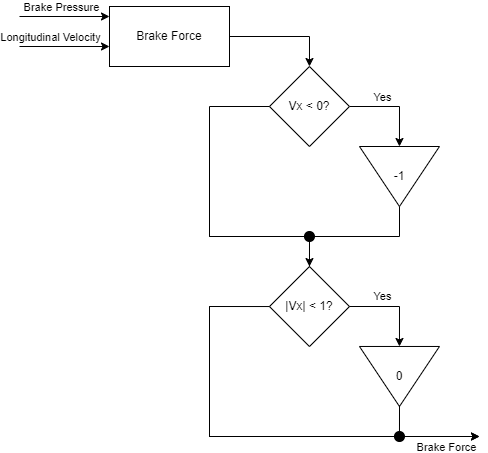

The diagram above was exported from draw.io. Its source (the exported page's mxGraphModel, read from the mxfile embedded in the PNG):
<mxGraphModel dx="996" dy="538" grid="0" gridSize="10" guides="1" tooltips="1" connect="1" arrows="1" fold="1" page="1" pageScale="1" pageWidth="850" pageHeight="1100" math="0" shadow="0">
  <root>
    <mxCell id="0" />
    <mxCell id="1" parent="0" />
    <mxCell id="9LYGyYiZsEYPYNcOtClu-3" style="edgeStyle=orthogonalEdgeStyle;rounded=0;orthogonalLoop=1;jettySize=auto;html=1;entryX=0.5;entryY=0;entryDx=0;entryDy=0;" edge="1" parent="1" source="9LYGyYiZsEYPYNcOtClu-1" target="9LYGyYiZsEYPYNcOtClu-2">
      <mxGeometry relative="1" as="geometry" />
    </mxCell>
    <mxCell id="9LYGyYiZsEYPYNcOtClu-1" value="Brake Force" style="rounded=0;whiteSpace=wrap;html=1;" vertex="1" parent="1">
      <mxGeometry x="110" y="20" width="120" height="60" as="geometry" />
    </mxCell>
    <mxCell id="9LYGyYiZsEYPYNcOtClu-9" style="edgeStyle=orthogonalEdgeStyle;rounded=0;orthogonalLoop=1;jettySize=auto;html=1;entryX=0;entryY=0.5;entryDx=0;entryDy=0;" edge="1" parent="1" source="9LYGyYiZsEYPYNcOtClu-2" target="9LYGyYiZsEYPYNcOtClu-8">
      <mxGeometry relative="1" as="geometry" />
    </mxCell>
    <mxCell id="9LYGyYiZsEYPYNcOtClu-10" value="Yes" style="edgeLabel;html=1;align=center;verticalAlign=middle;resizable=0;points=[];" vertex="1" connectable="0" parent="9LYGyYiZsEYPYNcOtClu-9">
      <mxGeometry x="-0.2597" y="2" relative="1" as="geometry">
        <mxPoint y="-8" as="offset" />
      </mxGeometry>
    </mxCell>
    <mxCell id="9LYGyYiZsEYPYNcOtClu-14" style="edgeStyle=orthogonalEdgeStyle;rounded=0;orthogonalLoop=1;jettySize=auto;html=1;entryX=0;entryY=0.5;entryDx=0;entryDy=0;startArrow=none;" edge="1" parent="1" source="9LYGyYiZsEYPYNcOtClu-24" target="9LYGyYiZsEYPYNcOtClu-6">
      <mxGeometry relative="1" as="geometry">
        <Array as="points">
          <mxPoint x="210" y="250" />
          <mxPoint x="210" y="250" />
          <mxPoint x="310" y="250" />
          <mxPoint x="310" y="340" />
          <mxPoint x="300" y="340" />
          <mxPoint x="300" y="320" />
        </Array>
      </mxGeometry>
    </mxCell>
    <mxCell id="9LYGyYiZsEYPYNcOtClu-2" value="Vx &amp;lt; 0?" style="rhombus;whiteSpace=wrap;html=1;" vertex="1" parent="1">
      <mxGeometry x="269.97" y="80" width="80" height="80" as="geometry" />
    </mxCell>
    <mxCell id="9LYGyYiZsEYPYNcOtClu-4" value="" style="endArrow=classic;html=1;rounded=0;entryX=0;entryY=0.5;entryDx=0;entryDy=0;" edge="1" parent="1">
      <mxGeometry width="50" height="50" relative="1" as="geometry">
        <mxPoint x="20" y="30" as="sourcePoint" />
        <mxPoint x="110" y="30" as="targetPoint" />
      </mxGeometry>
    </mxCell>
    <mxCell id="9LYGyYiZsEYPYNcOtClu-5" value="Brake Pressure" style="edgeLabel;html=1;align=center;verticalAlign=middle;resizable=0;points=[];" vertex="1" connectable="0" parent="9LYGyYiZsEYPYNcOtClu-4">
      <mxGeometry x="-0.0999" relative="1" as="geometry">
        <mxPoint y="-10" as="offset" />
      </mxGeometry>
    </mxCell>
    <mxCell id="9LYGyYiZsEYPYNcOtClu-20" style="edgeStyle=orthogonalEdgeStyle;rounded=0;orthogonalLoop=1;jettySize=auto;html=1;exitX=0;exitY=0.5;exitDx=0;exitDy=0;startArrow=none;" edge="1" parent="1" source="9LYGyYiZsEYPYNcOtClu-26">
      <mxGeometry relative="1" as="geometry">
        <mxPoint x="480" y="450" as="targetPoint" />
        <Array as="points">
          <mxPoint x="209.97" y="320" />
          <mxPoint x="209.97" y="450" />
          <mxPoint x="309.97" y="450" />
        </Array>
      </mxGeometry>
    </mxCell>
    <mxCell id="9LYGyYiZsEYPYNcOtClu-6" value="|Vx| &amp;lt; 1?" style="rhombus;whiteSpace=wrap;html=1;" vertex="1" parent="1">
      <mxGeometry x="269.97" y="280.04" width="80" height="80" as="geometry" />
    </mxCell>
    <mxCell id="9LYGyYiZsEYPYNcOtClu-15" style="edgeStyle=orthogonalEdgeStyle;rounded=0;orthogonalLoop=1;jettySize=auto;html=1;entryX=0.5;entryY=0;entryDx=0;entryDy=0;" edge="1" parent="1" target="9LYGyYiZsEYPYNcOtClu-6">
      <mxGeometry relative="1" as="geometry">
        <mxPoint x="399.9985714285715" y="199.9971428571427" as="sourcePoint" />
        <Array as="points">
          <mxPoint x="399.97" y="250.04000000000002" />
          <mxPoint x="309.97" y="250.04000000000002" />
        </Array>
      </mxGeometry>
    </mxCell>
    <mxCell id="9LYGyYiZsEYPYNcOtClu-8" value="-1" style="triangle;whiteSpace=wrap;html=1;direction=south;" vertex="1" parent="1">
      <mxGeometry x="359.97" y="160" width="80" height="60" as="geometry" />
    </mxCell>
    <mxCell id="9LYGyYiZsEYPYNcOtClu-16" style="edgeStyle=orthogonalEdgeStyle;rounded=0;orthogonalLoop=1;jettySize=auto;html=1;entryX=0;entryY=0.5;entryDx=0;entryDy=0;" edge="1" parent="1" target="9LYGyYiZsEYPYNcOtClu-19">
      <mxGeometry relative="1" as="geometry">
        <mxPoint x="349.94142857142856" y="319.9985714285714" as="sourcePoint" />
      </mxGeometry>
    </mxCell>
    <mxCell id="9LYGyYiZsEYPYNcOtClu-17" value="Yes" style="edgeLabel;html=1;align=center;verticalAlign=middle;resizable=0;points=[];" vertex="1" connectable="0" parent="9LYGyYiZsEYPYNcOtClu-16">
      <mxGeometry x="-0.2597" y="2" relative="1" as="geometry">
        <mxPoint y="-8" as="offset" />
      </mxGeometry>
    </mxCell>
    <mxCell id="9LYGyYiZsEYPYNcOtClu-18" style="edgeStyle=orthogonalEdgeStyle;rounded=0;orthogonalLoop=1;jettySize=auto;html=1;startArrow=none;" edge="1" parent="1" source="9LYGyYiZsEYPYNcOtClu-26">
      <mxGeometry relative="1" as="geometry">
        <mxPoint x="399.9985714285715" y="399.9671428571428" as="sourcePoint" />
        <mxPoint x="480" y="450" as="targetPoint" />
        <Array as="points">
          <mxPoint x="400" y="450" />
        </Array>
      </mxGeometry>
    </mxCell>
    <mxCell id="9LYGyYiZsEYPYNcOtClu-21" value="Brake Force" style="edgeLabel;html=1;align=center;verticalAlign=middle;resizable=0;points=[];" vertex="1" connectable="0" parent="9LYGyYiZsEYPYNcOtClu-18">
      <mxGeometry x="0.7377" y="-1" relative="1" as="geometry">
        <mxPoint x="-23" y="9" as="offset" />
      </mxGeometry>
    </mxCell>
    <mxCell id="9LYGyYiZsEYPYNcOtClu-19" value="0" style="triangle;whiteSpace=wrap;html=1;direction=south;" vertex="1" parent="1">
      <mxGeometry x="359.97" y="359.97" width="80" height="60" as="geometry" />
    </mxCell>
    <mxCell id="9LYGyYiZsEYPYNcOtClu-22" value="" style="endArrow=classic;html=1;rounded=0;" edge="1" parent="1">
      <mxGeometry width="50" height="50" relative="1" as="geometry">
        <mxPoint x="20" y="60" as="sourcePoint" />
        <mxPoint x="110" y="60" as="targetPoint" />
      </mxGeometry>
    </mxCell>
    <mxCell id="9LYGyYiZsEYPYNcOtClu-23" value="Longitudinal Velocity" style="edgeLabel;html=1;align=center;verticalAlign=middle;resizable=0;points=[];" vertex="1" connectable="0" parent="9LYGyYiZsEYPYNcOtClu-22">
      <mxGeometry x="0.1496" relative="1" as="geometry">
        <mxPoint x="-22" y="-10" as="offset" />
      </mxGeometry>
    </mxCell>
    <mxCell id="9LYGyYiZsEYPYNcOtClu-24" value="" style="ellipse;shape=doubleEllipse;whiteSpace=wrap;html=1;aspect=fixed;fillColor=#000000;" vertex="1" parent="1">
      <mxGeometry x="304.97" y="245" width="10" height="10" as="geometry" />
    </mxCell>
    <mxCell id="9LYGyYiZsEYPYNcOtClu-25" value="" style="edgeStyle=orthogonalEdgeStyle;rounded=0;orthogonalLoop=1;jettySize=auto;html=1;entryX=0;entryY=0.5;entryDx=0;entryDy=0;endArrow=none;" edge="1" parent="1" source="9LYGyYiZsEYPYNcOtClu-2" target="9LYGyYiZsEYPYNcOtClu-24">
      <mxGeometry relative="1" as="geometry">
        <mxPoint x="269.97" y="120" as="sourcePoint" />
        <mxPoint x="269.97" y="320.03999999999996" as="targetPoint" />
        <Array as="points">
          <mxPoint x="210" y="120" />
          <mxPoint x="210" y="250" />
        </Array>
      </mxGeometry>
    </mxCell>
    <mxCell id="9LYGyYiZsEYPYNcOtClu-28" value="" style="edgeStyle=orthogonalEdgeStyle;rounded=0;orthogonalLoop=1;jettySize=auto;html=1;endArrow=none;" edge="1" parent="1" target="9LYGyYiZsEYPYNcOtClu-26">
      <mxGeometry relative="1" as="geometry">
        <mxPoint x="400" y="419" as="sourcePoint" />
        <mxPoint x="480" y="450" as="targetPoint" />
        <Array as="points" />
      </mxGeometry>
    </mxCell>
    <mxCell id="9LYGyYiZsEYPYNcOtClu-26" value="" style="ellipse;shape=doubleEllipse;whiteSpace=wrap;html=1;aspect=fixed;fillColor=#000000;" vertex="1" parent="1">
      <mxGeometry x="394.97" y="445" width="10" height="10" as="geometry" />
    </mxCell>
    <mxCell id="9LYGyYiZsEYPYNcOtClu-30" value="" style="edgeStyle=orthogonalEdgeStyle;rounded=0;orthogonalLoop=1;jettySize=auto;html=1;exitX=0;exitY=0.5;exitDx=0;exitDy=0;endArrow=none;" edge="1" parent="1" source="9LYGyYiZsEYPYNcOtClu-6" target="9LYGyYiZsEYPYNcOtClu-26">
      <mxGeometry relative="1" as="geometry">
        <mxPoint x="480" y="450" as="targetPoint" />
        <mxPoint x="269.97" y="320.04" as="sourcePoint" />
        <Array as="points">
          <mxPoint x="210" y="320" />
          <mxPoint x="210" y="450" />
        </Array>
      </mxGeometry>
    </mxCell>
  </root>
</mxGraphModel>